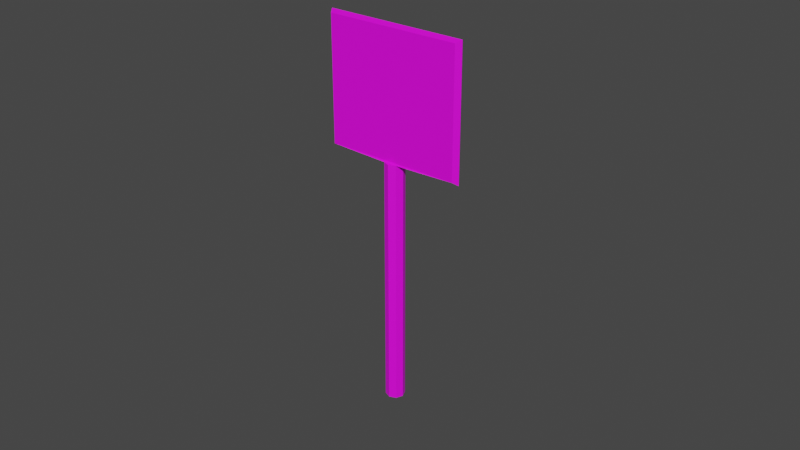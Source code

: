 # Source: KurvenAnzeige.blend  (saved by Blender 3.6.11; exported with 4.5.12 LTS)
import bpy
from mathutils import Matrix  # noqa: F401  (used for matrix-valued properties, if any)

bpy.ops.wm.read_factory_settings(use_empty=True)
scene = bpy.context.scene
scene.name = 'Scene'

# ---- collections
col_collection = bpy.data.collections.new('Collection'); scene.collection.children.link(col_collection)

# ---- images (referenced by path relative to the original .blend; pixels are not part of the script)
import os
ASSET_DIR = os.environ.get("B2B_ASSET_DIR", "")  # directory of the original .blend (textures are referenced by path, not embedded)
HERE = os.path.dirname(os.path.abspath(__file__))  # packed textures are extracted next to this script under _unpacked/

def load_image(name, relpath, width, height, colorspace="sRGB"):
    """Load a texture the original file referenced (path relative to the .blend, or extracted next to this script)."""
    p = next((c for c in (os.path.join(HERE, relpath), os.path.join(ASSET_DIR, relpath)) if relpath and os.path.exists(c)), "")
    if p:
        img = bpy.data.images.load(p, check_existing=True)
        img.name = name
    else:  # same state as the original file: an image datablock whose file is absent (Cycles renders it pink)
        img = bpy.data.images.new(name, width, height)
        img.source = "FILE"
        img.filepath = "//" + (relpath or name)
    img.colorspace_settings.name = colorspace
    return img
img_new_color_atlas_psd = load_image('new_color_atlas.psd', 'new_color_atlas.psd', 1024, 1024, 'sRGB')

# ---- materials (node trees are filled in below, after node groups)
mat_material_001 = bpy.data.materials.new('Material.001')
mat_material_001.use_transparent_shadow = False
mat_material = bpy.data.materials.new('Material')
mat_material.alpha_threshold = 0.0
mat_material.use_transparent_shadow = False
mat_material.roughness = 0.5
mat_material.line_color = (0.0, 0.0, 0.0, 1.0)

# ---- material node trees
mat_material_001.use_nodes = True; mat_material_001.node_tree.nodes.clear()
_N = mat_material_001.node_tree.nodes; _L = mat_material_001.node_tree.links
n0 = _N.new('ShaderNodeBsdfPrincipled'); n0.name = 'Principled BSDF'; n0.location = (10, 300)
n0.distribution = 'GGX'
n0.subsurface_method = 'RANDOM_WALK_SKIN'
n0.inputs[3].default_value = 1.45
n0.inputs[27].default_value = (0.0, 0.0, 0.0, 1.0)
n0.inputs[28].default_value = 1.0
n1 = _N.new('ShaderNodeOutputMaterial'); n1.name = 'Material Output'; n1.location = (300, 300)
n2 = _N.new('ShaderNodeTexImage'); n2.name = 'Image Texture'; n2.location = (-371, 261)
n2.image = img_new_color_atlas_psd
_L.new(n0.outputs[0], n1.inputs[0])
_L.new(n2.outputs[0], n0.inputs[0])
n1.is_active_output = True
mat_material.use_nodes = True; mat_material.node_tree.nodes.clear()
_N = mat_material.node_tree.nodes; _L = mat_material.node_tree.links
n0 = _N.new('ShaderNodeOutputMaterial'); n0.name = 'Material Output'; n0.location = (300, 300)
n1 = _N.new('ShaderNodeBsdfPrincipled'); n1.name = 'Principled BSDF'; n1.location = (10, 300)
n1.distribution = 'GGX'
n1.subsurface_method = 'RANDOM_WALK_SKIN'
n1.inputs[3].default_value = 1.45
n1.inputs[27].default_value = (0.0, 0.0, 0.0, 1.0)
n1.inputs[28].default_value = 1.0
n2 = _N.new('ShaderNodeTexImage'); n2.name = 'Image Texture'; n2.location = (-325, 248)
n2.image = img_new_color_atlas_psd
_L.new(n1.outputs[0], n0.inputs[0])
_L.new(n2.outputs[0], n1.inputs[0])
n0.is_active_output = True

# ---- world
world_world = bpy.data.worlds.new('World'); scene.world = world_world
world_world.use_nodes = True; world_world.node_tree.nodes.clear()
_N = world_world.node_tree.nodes; _L = world_world.node_tree.links
n0 = _N.new('ShaderNodeOutputWorld'); n0.name = 'World Output'; n0.location = (300, 300)
n1 = _N.new('ShaderNodeBackground'); n1.name = 'Background'; n1.location = (10, 300)
n1.inputs[0].default_value = (0.05088, 0.05088, 0.05088, 1.0)
_L.new(n1.outputs[0], n0.inputs[0])
n0.is_active_output = True
world_world.color = (0.05088, 0.05088, 0.05088)
world_world.use_sun_shadow = False
world_world.sun_shadow_jitter_overblur = 0.0

# ---- meshes
me_cube_001 = bpy.data.meshes.new('Cube.001')
me_cube_001.from_pydata([(-0.5001, -0.5001, 1.1), (-5.036, -0.3959, -17.53), (-0.5001, 0.5001, 1.1), (-5.036, 0.3959, -17.53), (0.5001, -0.5001, 1.1), (5.036, -0.3959, -17.53), (0.5001, 0.5001, 1.1), (5.036, 0.3959, -17.53), (-5.036, -0.3959, -26.69), (-5.036, 0.3959, -26.69), (5.036, 0.3959, -26.69), (5.036, -0.3959, -26.69), (-0.5001, -0.5001, -17.45), (-0.5001, 0.5001, -17.45), (0.5001, 0.5001, -17.45), (0.5001, -0.5001, -17.45), (-0.7073, 8.662e-17, 1.1), (0.7073, 0.0, 1.1), (0.7073, 1.602e-08, -17.45), (-0.7073, -4.582e-08, -17.45), (-1.49e-08, 0.7073, 1.1), (-1.49e-08, -0.7073, 1.1), (3.092e-08, -0.7073, -17.45), (-3.092e-08, 0.7073, -17.45), (0.0, 0.0, 1.1), (-5.036, 0.3959, -22.11), (5.036, 0.3959, -22.11), (5.036, -0.3959, -22.11), (-5.036, -0.3959, -22.11), (-0.1641, 0.3959, -17.53), (2.674, 0.3959, -17.53), (-0.3261, -0.3959, -17.53), (-3.147, -0.3959, -17.53), (-0.1641, 0.3959, -26.69), (2.674, 0.3959, -26.69), (-0.3261, -0.3959, -26.69), (-3.147, -0.3959, -26.69), (3.301, -0.3959, -22.11), (0.4801, -0.3959, -22.11), (-3.423, 0.3959, -22.11), (-0.5851, 0.3959, -22.11), (-5.289, 0.0, -17.24), (5.297, 0.0, -17.24), (-5.289, 0.0, -26.87), (5.297, 0.0, -26.87), (-5.289, 0.0, -22.05), (5.297, 0.0, -22.05), (1.175, 0.0, -26.87), (-1.798, 0.0, -26.87)], [], [(1, 12, 19, 13), (3, 13, 23, 14), (7, 14, 18, 15), (5, 15, 22, 12), (24, 21, 4, 17), (39, 33, 9, 25), (48, 36, 8, 43), (46, 44, 10, 26), (45, 43, 8, 28), (37, 35, 11, 27), (21, 0, 12, 22), (17, 4, 15, 18), (20, 6, 14, 23), (16, 2, 13, 19), (1, 13, 3, 41), (3, 14, 7, 30, 29), (7, 15, 5, 42), (5, 12, 1, 32, 31), (0, 16, 19, 12), (6, 17, 18, 14), (20, 24, 17, 6), (2, 16, 24, 20), (2, 20, 23, 13), (4, 21, 22, 15), (16, 0, 21, 24), (31, 37, 27, 5), (41, 45, 28, 1), (42, 46, 26, 7), (29, 39, 25, 3), (7, 26, 40, 30), (30, 40, 39, 29), (1, 28, 38, 32), (32, 38, 37, 31), (28, 8, 36, 38), (38, 36, 35, 37), (44, 11, 35, 47), (47, 35, 36, 48), (26, 10, 34, 40), (40, 34, 33, 39), (34, 47, 48, 33), (10, 44, 47, 34), (5, 27, 46, 42), (3, 25, 45, 41), (25, 9, 43, 45), (27, 11, 44, 46), (33, 48, 43, 9)])
_uv = me_cube_001.uv_layers.new(name='UVMap')
_uv.uv.foreach_set('vector', [0.4278, 0.3182, 0.4278, 0.3182, 0.4278, 0.3192, 0.4278, 0.3202, 0.4278, 0.3202, 0.4278, 0.3202, 0.4278, 0.3212, 0.4278, 0.3222, 0.4278, 0.3222, 0.4278, 0.3222, 0.4278, 0.3232, 0.4278, 0.3242, 0.4266, 0.3246, 0.4266, 0.3246, 0.4266, 0.3252, 0.4266, 0.3259, 0.4248, 0.3232, 0.4248, 0.3242, 0.4258, 0.3242, 0.4258, 0.3232, 0.0643, 0.4494, 0.0643, 0.4494, 0.0643, 0.4488, 0.0643, 0.4488, 0.4274, 0.3239, 0.4274, 0.3246, 0.4279, 0.3246, 0.4279, 0.3239, 0.4266, 0.3239, 0.4266, 0.3239, 0.4266, 0.3233, 0.4266, 0.3233, 0.4278, 0.3192, 0.4278, 0.3192, 0.4278, 0.3182, 0.4278, 0.3182, 0.06308, 0.4536, 0.06308, 0.4536, 0.06308, 0.4532, 0.06308, 0.4532, 0.4258, 0.3252, 0.4258, 0.3263, 0.4278, 0.3263, 0.4278, 0.3252, 0.4258, 0.3232, 0.4258, 0.3242, 0.4278, 0.3242, 0.4278, 0.3232, 0.4258, 0.3212, 0.4258, 0.3222, 0.4278, 0.3222, 0.4278, 0.3212, 0.4258, 0.3192, 0.4258, 0.3202, 0.4278, 0.3202, 0.4278, 0.3192, 0.4278, 0.3182, 0.4278, 0.3202, 0.4278, 0.3202, 0.4278, 0.3192, 0.4278, 0.3202, 0.4278, 0.3222, 0.4278, 0.3222, 0.4278, 0.3215, 0.4278, 0.3209, 0.4266, 0.3233, 0.4266, 0.3246, 0.4266, 0.3246, 0.4266, 0.3239, 0.4266, 0.3246, 0.4266, 0.3259, 0.4266, 0.3259, 0.4266, 0.3254, 0.4266, 0.325, 0.4258, 0.3182, 0.4258, 0.3192, 0.4278, 0.3192, 0.4278, 0.3182, 0.4258, 0.3222, 0.4258, 0.3232, 0.4278, 0.3232, 0.4278, 0.3222, 0.4248, 0.3222, 0.4248, 0.3232, 0.4258, 0.3232, 0.4258, 0.3222, 0.4238, 0.3222, 0.4238, 0.3232, 0.4248, 0.3232, 0.4248, 0.3222, 0.4258, 0.3202, 0.4258, 0.3212, 0.4278, 0.3212, 0.4278, 0.3202, 0.4258, 0.3242, 0.4258, 0.3252, 0.4278, 0.3252, 0.4278, 0.3242, 0.4238, 0.3232, 0.4238, 0.3242, 0.4248, 0.3242, 0.4248, 0.3232, 0.06308, 0.4536, 0.06308, 0.4536, 0.06308, 0.4532, 0.06308, 0.4532, 0.4278, 0.3192, 0.4278, 0.3192, 0.4278, 0.3182, 0.4278, 0.3182, 0.4266, 0.3239, 0.4266, 0.3239, 0.4266, 0.3233, 0.4266, 0.3233, 0.0643, 0.4494, 0.0643, 0.4494, 0.0643, 0.4488, 0.0643, 0.4488, 0.0643, 0.4508, 0.0643, 0.4508, 0.0643, 0.4501, 0.0643, 0.4501, 0.04049, 0.5628, 0.04049, 0.5628, 0.04049, 0.5621, 0.04049, 0.5621, 0.06308, 0.4544, 0.06308, 0.4544, 0.06308, 0.454, 0.06308, 0.454, 0.03927, 0.5667, 0.03927, 0.5667, 0.03927, 0.5663, 0.03927, 0.5663, 0.06308, 0.4544, 0.06308, 0.4544, 0.06308, 0.454, 0.06308, 0.454, 0.03927, 0.5667, 0.03927, 0.5667, 0.03927, 0.5663, 0.03927, 0.5663, 0.4266, 0.3239, 0.4266, 0.3246, 0.427, 0.3246, 0.427, 0.3239, 0.427, 0.3239, 0.427, 0.3246, 0.4274, 0.3246, 0.4274, 0.3239, 0.0643, 0.4508, 0.0643, 0.4508, 0.0643, 0.4501, 0.0643, 0.4501, 0.04049, 0.5628, 0.04049, 0.5628, 0.04049, 0.5621, 0.04049, 0.5621, 0.427, 0.3233, 0.427, 0.3239, 0.4274, 0.3239, 0.4274, 0.3233, 0.4266, 0.3233, 0.4266, 0.3239, 0.427, 0.3239, 0.427, 0.3233, 0.4266, 0.3246, 0.4266, 0.3246, 0.4266, 0.3239, 0.4266, 0.3239, 0.4278, 0.3202, 0.4278, 0.3202, 0.4278, 0.3192, 0.4278, 0.3192, 0.4278, 0.3202, 0.4278, 0.3202, 0.4278, 0.3192, 0.4278, 0.3192, 0.4266, 0.3246, 0.4266, 0.3246, 0.4266, 0.3239, 0.4266, 0.3239, 0.4274, 0.3233, 0.4274, 0.3239, 0.4279, 0.3239, 0.4279, 0.3233])
me_cube_001.materials.append(mat_material_001)
me_cube_001.update()
me_cube = bpy.data.meshes.new('Cube')
me_cube.from_pydata([(0.06163, 0.02785, 0.3543), (0.06163, 0.02785, -0.001299), (0.06163, -0.02785, 0.3543), (0.06163, -0.02785, -0.001299), (-0.02785, 0.02785, 0.3543), (-0.02785, 0.02785, -0.001299), (-0.02785, -0.02785, 0.3543), (-0.02785, -0.02785, -0.001299), (0.289, -0.02785, 0.3781), (-0.02785, -0.02785, 0.3781), (0.289, 0.02785, 0.3781), (-0.02785, 0.02785, 0.3781), (0.289, -0.02785, 0.541), (-0.02785, -0.02785, 0.541), (0.289, 0.02785, 0.541), (-0.02785, 0.02785, 0.541), (0.02785, -0.02785, 0.5646), (-0.02785, -0.02785, 0.5646), (0.02785, 0.02785, 0.5646), (-0.02785, 0.02785, 0.5646), (0.3069, -0.04927, 0.3543), (-0.04927, -0.04927, 0.3543), (0.3069, 0.04927, 0.3543), (-0.04927, 0.04927, 0.3543), (0.3069, -0.04927, 0.3781), (-0.04927, -0.04927, 0.3781), (0.3069, 0.04927, 0.3781), (-0.04927, 0.04927, 0.3781), (0.3069, -0.04927, 0.541), (-0.04927, -0.04927, 0.541), (0.3069, 0.04927, 0.541), (-0.04927, 0.04927, 0.541), (0.3069, -0.04927, 0.5646), (-0.04927, -0.04927, 0.5646), (0.3069, 0.04927, 0.5646), (-0.04927, 0.04927, 0.5646), (-0.02785, 0.02785, 0.5106), (0.2576, 0.02785, 0.5106), (0.2576, -0.02785, 0.5106), (-0.02785, -0.02785, 0.5106), (0.2576, 0.02785, 0.4005), (0.2576, -0.02785, 0.4005), (-0.02785, 0.02785, 0.4005), (-0.02785, -0.02785, 0.4005), (0.2093, -1.056, 0.6672), (0.2093, -1.056, 0.2393), (0.2093, 1.056, 0.6672), (0.2093, 1.056, 0.2393), (0.3712, -1.056, 0.561), (0.3712, -1.056, 0.3424), (0.3712, 1.056, 0.3424), (0.3712, 1.056, 0.561), (0.1859, -1.056, 0.2331), (0.1859, 1.056, 0.2331), (0.1746, -1.056, 0.6702), (0.1746, 1.056, 0.6702), (0.3168, 1.056, 0.6246), (0.3168, -1.056, 0.6246), (0.3246, -1.056, 0.5063), (0.3246, 1.056, 0.5063), (0.305, -1.056, 0.2737), (0.305, 1.056, 0.2737), (0.3246, -1.056, 0.397), (0.3246, 1.056, 0.397), (0.2647, -1.056, 0.4356), (0.2647, -1.056, 0.4677), (0.2647, 1.056, 0.4677), (0.2647, 1.056, 0.4356), (0.1883, -1.056, 0.6379), (0.1942, -1.056, 0.2638), (0.1883, 1.056, 0.6379), (0.1942, 1.056, 0.2638), (0.3331, -1.056, 0.5681), (0.3331, -1.056, 0.3352), (0.3331, 1.056, 0.3352), (0.3331, 1.056, 0.5681), (0.3042, 1.056, 0.5958), (0.3042, -1.056, 0.5958), (0.2991, -1.056, 0.5355), (0.2991, 1.056, 0.5355), (0.293, -1.056, 0.3035), (0.293, 1.056, 0.3035), (0.2991, -1.056, 0.3678), (0.2991, 1.056, 0.3678), (0.2307, -1.056, 0.417), (0.2307, -1.056, 0.4863), (0.2307, 1.056, 0.4863), (0.2307, 1.056, 0.417)], [], [(8, 9, 25, 24), (3, 2, 6, 7), (7, 6, 4, 5), (5, 1, 3, 7), (1, 0, 2, 3), (5, 4, 0, 1), (37, 36, 15, 14), (0, 4, 23, 22), (4, 6, 21, 23), (19, 18, 34, 35), (14, 15, 31, 30), (38, 37, 14, 12), (36, 39, 13, 15), (39, 38, 12, 13), (18, 19, 17, 16), (17, 19, 35, 33), (11, 10, 26, 27), (15, 13, 29, 31), (23, 21, 25, 27), (20, 22, 26, 24), (22, 23, 27, 26), (21, 20, 24, 25), (31, 29, 33, 35), (29, 28, 32, 33), (30, 31, 35, 34), (28, 30, 34, 32), (13, 12, 28, 29), (10, 8, 24, 26), (16, 17, 33, 32), (6, 2, 20, 21), (12, 14, 30, 28), (9, 11, 27, 25), (18, 16, 32, 34), (2, 0, 22, 20), (43, 41, 38, 39), (42, 43, 39, 36), (41, 40, 37, 38), (40, 42, 36, 37), (10, 11, 42, 40), (8, 10, 40, 41), (11, 9, 43, 42), (9, 8, 41, 43), (60, 45, 47, 61), (57, 48, 51, 56), (64, 62, 63, 67), (62, 49, 50, 63), (47, 45, 52, 53), (44, 46, 55, 54), (44, 57, 56, 46), (48, 58, 59, 51), (49, 60, 61, 50), (64, 67, 66, 65), (58, 65, 66, 59), (80, 81, 71, 69), (77, 76, 75, 72), (84, 87, 83, 82), (82, 83, 74, 73), (68, 70, 76, 77), (72, 75, 79, 78), (73, 74, 81, 80), (84, 85, 86, 87), (78, 79, 86, 85), (45, 60, 80, 69), (46, 56, 76, 70), (48, 57, 77, 72), (49, 62, 82, 73), (50, 61, 81, 74), (51, 59, 79, 75), (53, 52, 69, 71), (47, 53, 71), (52, 45, 69), (54, 55, 70, 68), (44, 54, 68), (55, 46, 70), (56, 51, 75, 76), (57, 44, 68, 77), (58, 48, 72, 78), (60, 49, 73, 80), (61, 47, 71, 81), (63, 50, 74, 83), (64, 65, 85, 84), (66, 67, 87, 86), (65, 58, 78, 85), (59, 66, 86, 79), (62, 64, 84, 82), (67, 63, 83, 87)])
_uv = me_cube.uv_layers.new(name='UVMap')
_uv.uv.foreach_set('vector', [0.4464, 0.3304, 0.4464, 0.3334, 0.4464, 0.3334, 0.4464, 0.3304, 0.4433, 0.3304, 0.4464, 0.3304, 0.4464, 0.3334, 0.4433, 0.3334, 0.4433, 0.3212, 0.4464, 0.3212, 0.4464, 0.3242, 0.4433, 0.3242, 0.4403, 0.3273, 0.4433, 0.3273, 0.4433, 0.3304, 0.4403, 0.3304, 0.4433, 0.3273, 0.4464, 0.3273, 0.4464, 0.3304, 0.4433, 0.3304, 0.4433, 0.3242, 0.4464, 0.3242, 0.4464, 0.3273, 0.4433, 0.3273, 0.4464, 0.3273, 0.4464, 0.3242, 0.4464, 0.3242, 0.4464, 0.3273, 0.4464, 0.3273, 0.4464, 0.3242, 0.4464, 0.3242, 0.4464, 0.3273, 0.4464, 0.3242, 0.4464, 0.3212, 0.4464, 0.3212, 0.4464, 0.3242, 0.4495, 0.3273, 0.4464, 0.3273, 0.4464, 0.3273, 0.4495, 0.3273, 0.4464, 0.3273, 0.4464, 0.3242, 0.4464, 0.3242, 0.4464, 0.3273, 0.4464, 0.3304, 0.4464, 0.3273, 0.4464, 0.3273, 0.4464, 0.3304, 0.4464, 0.3242, 0.4464, 0.3212, 0.4464, 0.3212, 0.4464, 0.3242, 0.4464, 0.3334, 0.4464, 0.3304, 0.4464, 0.3304, 0.4464, 0.3334, 0.4464, 0.3273, 0.4495, 0.3273, 0.4495, 0.3304, 0.4464, 0.3304, 0.4495, 0.3304, 0.4495, 0.3273, 0.4495, 0.3273, 0.4495, 0.3304, 0.4464, 0.3242, 0.4464, 0.3273, 0.4464, 0.3273, 0.4464, 0.3242, 0.4464, 0.3242, 0.4464, 0.3212, 0.4464, 0.3212, 0.4464, 0.3242, 0.4464, 0.3242, 0.4464, 0.3212, 0.4464, 0.3212, 0.4464, 0.3242, 0.4464, 0.3304, 0.4464, 0.3273, 0.4464, 0.3273, 0.4464, 0.3304, 0.4464, 0.3273, 0.4464, 0.3242, 0.4464, 0.3242, 0.4464, 0.3273, 0.4464, 0.3334, 0.4464, 0.3304, 0.4464, 0.3304, 0.4464, 0.3334, 0.4464, 0.3242, 0.4464, 0.3212, 0.4464, 0.3212, 0.4464, 0.3242, 0.4464, 0.3334, 0.4464, 0.3304, 0.4464, 0.3304, 0.4464, 0.3334, 0.4464, 0.3273, 0.4464, 0.3242, 0.4464, 0.3242, 0.4464, 0.3273, 0.4464, 0.3304, 0.4464, 0.3273, 0.4464, 0.3273, 0.4464, 0.3304, 0.4464, 0.3334, 0.4464, 0.3304, 0.4464, 0.3304, 0.4464, 0.3334, 0.4464, 0.3273, 0.4464, 0.3304, 0.4464, 0.3304, 0.4464, 0.3273, 0.4464, 0.3304, 0.4495, 0.3304, 0.4495, 0.3304, 0.4464, 0.3304, 0.4464, 0.3334, 0.4464, 0.3304, 0.4464, 0.3304, 0.4464, 0.3334, 0.4464, 0.3304, 0.4464, 0.3273, 0.4464, 0.3273, 0.4464, 0.3304, 0.4464, 0.3212, 0.4464, 0.3242, 0.4464, 0.3242, 0.4464, 0.3212, 0.4464, 0.3273, 0.4464, 0.3304, 0.4464, 0.3304, 0.4464, 0.3273, 0.4464, 0.3304, 0.4464, 0.3273, 0.4464, 0.3273, 0.4464, 0.3304, 0.4464, 0.3334, 0.4464, 0.3304, 0.4464, 0.3304, 0.4464, 0.3334, 0.4464, 0.3242, 0.4464, 0.3212, 0.4464, 0.3212, 0.4464, 0.3242, 0.4464, 0.3304, 0.4464, 0.3273, 0.4464, 0.3273, 0.4464, 0.3304, 0.4464, 0.3273, 0.4464, 0.3242, 0.4464, 0.3242, 0.4464, 0.3273, 0.4464, 0.3273, 0.4464, 0.3242, 0.4464, 0.3242, 0.4464, 0.3273, 0.4464, 0.3304, 0.4464, 0.3273, 0.4464, 0.3273, 0.4464, 0.3304, 0.4464, 0.3242, 0.4464, 0.3212, 0.4464, 0.3212, 0.4464, 0.3242, 0.4464, 0.3334, 0.4464, 0.3304, 0.4464, 0.3304, 0.4464, 0.3334, 0.4499, 0.3212, 0.451, 0.3212, 0.451, 0.3334, 0.4499, 0.3334, 0.44, 0.3212, 0.4418, 0.3212, 0.4418, 0.3334, 0.44, 0.3334, 0.4453, 0.3212, 0.4464, 0.3212, 0.4464, 0.3334, 0.4453, 0.3334, 0.4464, 0.3212, 0.4479, 0.3212, 0.4479, 0.3334, 0.4464, 0.3334, 0.451, 0.3334, 0.451, 0.3212, 0.451, 0.3212, 0.451, 0.3334, 0.4387, 0.3212, 0.4387, 0.3334, 0.4387, 0.3334, 0.4387, 0.3212, 0.4387, 0.3212, 0.44, 0.3212, 0.44, 0.3334, 0.4387, 0.3334, 0.4418, 0.3212, 0.4433, 0.3212, 0.4433, 0.3334, 0.4418, 0.3334, 0.4479, 0.3212, 0.4499, 0.3212, 0.4499, 0.3334, 0.4479, 0.3334, 0.4453, 0.3212, 0.4453, 0.3334, 0.4444, 0.3334, 0.4444, 0.3212, 0.4433, 0.3212, 0.4444, 0.3212, 0.4444, 0.3334, 0.4433, 0.3334, 0.4499, 0.3212, 0.4499, 0.3334, 0.451, 0.3334, 0.451, 0.3212, 0.44, 0.3212, 0.44, 0.3334, 0.4418, 0.3334, 0.4418, 0.3212, 0.4453, 0.3212, 0.4453, 0.3334, 0.4464, 0.3334, 0.4464, 0.3212, 0.4464, 0.3212, 0.4464, 0.3334, 0.4479, 0.3334, 0.4479, 0.3212, 0.4387, 0.3212, 0.4387, 0.3334, 0.44, 0.3334, 0.44, 0.3212, 0.4418, 0.3212, 0.4418, 0.3334, 0.4433, 0.3334, 0.4433, 0.3212, 0.4479, 0.3212, 0.4479, 0.3334, 0.4499, 0.3334, 0.4499, 0.3212, 0.4453, 0.3212, 0.4444, 0.3212, 0.4444, 0.3334, 0.4453, 0.3334, 0.4433, 0.3212, 0.4433, 0.3334, 0.4444, 0.3334, 0.4444, 0.3212, 0.451, 0.3212, 0.4499, 0.3212, 0.4499, 0.3212, 0.451, 0.3212, 0.4387, 0.3334, 0.44, 0.3334, 0.44, 0.3334, 0.4387, 0.3334, 0.4418, 0.3212, 0.44, 0.3212, 0.44, 0.3212, 0.4418, 0.3212, 0.4479, 0.3212, 0.4464, 0.3212, 0.4464, 0.3212, 0.4479, 0.3212, 0.4479, 0.3334, 0.4499, 0.3334, 0.4499, 0.3334, 0.4479, 0.3334, 0.4418, 0.3334, 0.4433, 0.3334, 0.4433, 0.3334, 0.4418, 0.3334, 0.451, 0.3334, 0.451, 0.3212, 0.451, 0.3212, 0.451, 0.3334, 0.451, 0.3334, 0.451, 0.3334, 0.451, 0.3334, 0.451, 0.3212, 0.451, 0.3212, 0.451, 0.3212, 0.4387, 0.3212, 0.4387, 0.3334, 0.4387, 0.3334, 0.4387, 0.3212, 0.4387, 0.3212, 0.4387, 0.3212, 0.4387, 0.3212, 0.4387, 0.3334, 0.4387, 0.3334, 0.4387, 0.3334, 0.44, 0.3334, 0.4418, 0.3334, 0.4418, 0.3334, 0.44, 0.3334, 0.44, 0.3212, 0.4387, 0.3212, 0.4387, 0.3212, 0.44, 0.3212, 0.4433, 0.3212, 0.4418, 0.3212, 0.4418, 0.3212, 0.4433, 0.3212, 0.4499, 0.3212, 0.4479, 0.3212, 0.4479, 0.3212, 0.4499, 0.3212, 0.4499, 0.3334, 0.451, 0.3334, 0.451, 0.3334, 0.4499, 0.3334, 0.4464, 0.3334, 0.4479, 0.3334, 0.4479, 0.3334, 0.4464, 0.3334, 0.4453, 0.3212, 0.4444, 0.3212, 0.4444, 0.3212, 0.4453, 0.3212, 0.4444, 0.3334, 0.4453, 0.3334, 0.4453, 0.3334, 0.4444, 0.3334, 0.4444, 0.3212, 0.4433, 0.3212, 0.4433, 0.3212, 0.4444, 0.3212, 0.4433, 0.3334, 0.4444, 0.3334, 0.4444, 0.3334, 0.4433, 0.3334, 0.4464, 0.3212, 0.4453, 0.3212, 0.4453, 0.3212, 0.4464, 0.3212, 0.4453, 0.3334, 0.4464, 0.3334, 0.4464, 0.3334, 0.4453, 0.3334])
me_cube.materials.append(mat_material)
me_cube.use_mirror_vertex_groups = False
me_cube.update()

# ---- objects
ob_cube = bpy.data.objects.new('Cube', me_cube_001)
ob_leitplankegrade = bpy.data.objects.new('LeitplankeGrade', me_cube)

# ---- transforms, parenting, visibility, modifiers, constraints
ob_cube.location = (0.0, 0.0, 0.0)
ob_cube.scale = (-0.06005, -0.06005, -0.06005)
ob_leitplankegrade.location = (-0.8863, 0.0, 0.0)
ob_leitplankegrade.lock_rotations_4d = False
ob_leitplankegrade.empty_display_type = 'ARROWS'
ob_leitplankegrade.lineart.crease_threshold = 0.0

# ---- collection membership
scene.collection.objects.link(ob_cube)
col_collection.objects.link(ob_leitplankegrade)
def _layer_coll(name, lc=None):
    lc = lc or bpy.context.view_layer.layer_collection
    for c in lc.children:
        if c.name == name: return c
        r = _layer_coll(name, c)
        if r: return r
_layer_coll('Collection').exclude = True

# ---- scene / render settings (as saved in the file)
scene.frame_start = 1; scene.frame_end = 250; scene.frame_set(1)
scene.render.engine = 'BLENDER_EEVEE_NEXT'
scene.cycles.sampling_pattern = 'TABULATED_SOBOL'
scene.view_settings.view_transform = 'Filmic'
bpy.context.view_layer.update()

# ---- added for rendering (the .blend has no active camera and no usable light): camera, sun
cam_auto = bpy.data.cameras.new('AutoCamera')
cam_auto.lens = 50.0
cam_auto.sensor_width = 36.0
cam_auto.clip_end = 1000.0
ob_auto_camera = bpy.data.objects.new('AutoCamera', cam_auto)
scene.collection.objects.link(ob_auto_camera)
ob_auto_camera.location = (2.60301, -3.09172, 2.83485)
ob_auto_camera.rotation_euler = (1.09748, -7.21219e-08, 0.694738)
scene.camera = ob_auto_camera
light_auto_sun = bpy.data.lights.new('AutoSun', 'SUN')
light_auto_sun.energy = 3.0
light_auto_sun.angle = 0.0523599
ob_auto_sun = bpy.data.objects.new('AutoSun', light_auto_sun)
scene.collection.objects.link(ob_auto_sun)
ob_auto_sun.rotation_euler = (0.872665, 0.174533, 0.523599)
bpy.context.view_layer.update()
